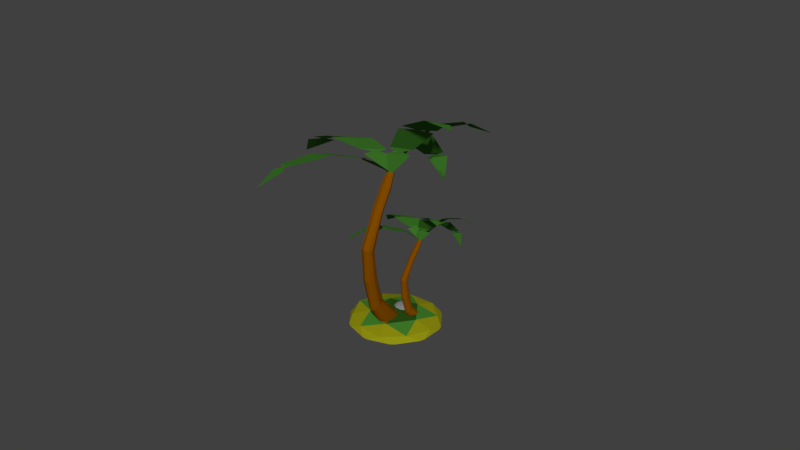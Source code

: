 # Source: tree_02_palm.blend  (saved by Blender 2.79.0; exported with 4.5.12 LTS)
import bpy
from mathutils import Matrix  # noqa: F401  (used for matrix-valued properties, if any)

bpy.ops.wm.read_factory_settings(use_empty=True)
scene = bpy.context.scene
scene.name = 'Scene'

# ---- collections
col_collection_1 = bpy.data.collections.new('Collection 1'); scene.collection.children.link(col_collection_1)

# ---- materials (node trees are filled in below, after node groups)
mat_material_008 = bpy.data.materials.new('Material.008')
mat_material_008.alpha_threshold = 0.0
mat_material_008.use_transparent_shadow = False
mat_material_008.diffuse_color = (0.214, 0.06637, 0.0, 1.0)
mat_material_008.roughness = 0.5
mat_material_008.specular_intensity = 0.0
mat_material_013 = bpy.data.materials.new('Material.013')
mat_material_013.alpha_threshold = 0.0
mat_material_013.use_transparent_shadow = False
mat_material_013.diffuse_color = (0.0541, 0.214, 0.02455, 1.0)
mat_material_013.roughness = 0.5
mat_material_013.specular_intensity = 0.0
mat_material_012 = bpy.data.materials.new('Material.012')
mat_material_012.alpha_threshold = 0.0
mat_material_012.use_transparent_shadow = False
mat_material_012.diffuse_color = (0.281, 0.2804, 0.005805, 1.0)
mat_material_012.roughness = 0.5
mat_material_012.specular_intensity = 0.0
mat_material = bpy.data.materials.new('Material')
mat_material.alpha_threshold = 0.0
mat_material.use_transparent_shadow = False
mat_material.diffuse_color = (0.2266, 0.2266, 0.2266, 1.0)
mat_material.roughness = 0.5
mat_material.specular_intensity = 0.0
mat_material_001 = bpy.data.materials.new('Material.001')
mat_material_001.alpha_threshold = 0.0
mat_material_001.use_transparent_shadow = False
mat_material_001.diffuse_color = (0.02357, 0.07324, 0.006985, 1.0)
mat_material_001.roughness = 0.5
mat_material_001.specular_intensity = 0.0

# ---- material node trees

# ---- world
world_world = bpy.data.worlds.new('World'); scene.world = world_world
world_world.color = (0.05088, 0.05088, 0.05088)
world_world.use_sun_shadow = False
world_world.sun_shadow_jitter_overblur = 0.0
world_world.cycles.sampling_method = 'MANUAL'

# ---- meshes
me_plane_001 = bpy.data.meshes.new('Plane.001')
me_plane_001.from_pydata([(-0.6653, 3.078, -4.297), (-0.7213, 3.348, -4.139), (-0.6124, 3.597, -4.101), (-0.488, 3.479, -4.237), (-0.5211, 3.158, -4.358), (-0.5874, 3.278, -4.154), (-0.5898, 3.073, -4.335), (-0.7074, 3.184, -4.206), (-0.6761, 3.489, -4.091), (-0.5387, 3.566, -4.149), (-0.4855, 3.308, -4.3), (-0.6288, 3.143, -4.215), (-0.544, 3.19, -4.251), (-0.6616, 3.302, -4.122), (-0.5972, 3.448, -4.1), (-0.5245, 3.379, -4.18), (-0.294, 2.89, -4.594), (-0.3734, 3.275, -4.369), (-0.2177, 3.627, -4.316), (-0.04204, 3.46, -4.509), (-0.08917, 3.005, -4.68), (-0.1833, 3.174, -4.391), (-0.1867, 2.883, -4.648), (-0.3538, 3.042, -4.465), (-0.309, 3.475, -4.302), (-0.1142, 3.583, -4.384), (-0.0386, 3.218, -4.598), (-0.242, 2.983, -4.478), (-0.1217, 3.05, -4.528), (-0.2887, 3.209, -4.345), (-0.1972, 3.416, -4.314), (-0.09395, 3.318, -4.428), (0.5321, 0.9683, -2.381), (1.317, 3.248, -3.12), (0.8369, 1.095, -2.171), (0.8052, 1.316, -2.082), (0.9029, 1.206, -2.098), (1.194, 1.654, -2.132), (1.114, 1.997, -2.044), (1.251, 1.785, -2.134), (1.371, 2.53, -2.547), (1.327, 2.782, -2.53), (1.411, 2.681, -2.661), (1.246, 3.103, -2.526), (1.299, 2.851, -2.508), (1.206, 2.951, -2.413), (0.9913, 2.45, -1.922), (1.071, 2.107, -2.009), (0.934, 2.319, -1.92), (0.7307, 1.646, -1.958), (0.7624, 1.425, -2.047), (0.6647, 1.535, -2.031), (0.08065, 4.032, -1.189), (0.7252, 1.73, -2.085), (0.601, 1.615, -1.92), (0.7204, 1.868, -1.953), (0.7174, 2.686, -1.618), (0.4999, 2.458, -1.418), (0.691, 2.848, -1.552), (0.4487, 3.481, -1.278), (0.2952, 3.379, -1.171), (0.4006, 3.667, -1.276), (0.0909, 3.199, -1.023), (0.2443, 3.302, -1.13), (0.1389, 3.013, -1.025), (0.2021, 2.108, -1.153), (0.4195, 2.336, -1.353), (0.2285, 1.946, -1.22), (0.3965, 1.378, -1.689), (0.5207, 1.493, -1.854), (0.4013, 1.24, -1.821), (-0.8256, 0.6481, -1.49), (0.3654, 1.377, -1.902), (0.3415, 0.9964, -1.895), (0.3046, 1.34, -1.779), (-0.01756, 1.467, -1.403), (-0.04437, 0.849, -1.469), (-0.0931, 1.447, -1.353), (-0.4518, 1.113, -1.278), (-0.49, 0.7261, -1.347), (-0.5421, 1.109, -1.3), (-0.5255, 0.1873, -1.438), (-0.4873, 0.5745, -1.369), (-0.4352, 0.1912, -1.416), (-0.06687, -0.00881, -1.57), (-0.04005, 0.6097, -1.504), (0.008674, 0.01174, -1.621), (0.322, 0.3761, -1.923), (0.3458, 0.7571, -1.931), (0.3828, 0.4133, -2.046), (0.9176, -2.358, -2.15), (0.5542, 0.4909, -2.009), (0.6586, 0.4523, -2.066), (0.5967, 0.3285, -1.927), (0.671, -0.5026, -1.685), (0.8215, -0.5241, -1.842), (0.6929, -0.6887, -1.669), (0.821, -1.533, -1.772), (0.9101, -1.593, -1.901), (0.8224, -1.743, -1.822), (1.034, -1.634, -2.072), (0.9448, -1.575, -1.943), (1.033, -1.425, -2.022), (1.027, -0.5175, -2.064), (0.8764, -0.496, -1.907), (1.005, -0.3314, -2.08), (0.8178, 0.4419, -2.189), (0.7135, 0.4804, -2.131), (0.7754, 0.6043, -2.271), (-0.03848, 2.545, -4.643), (-0.03706, 2.482, -4.681), (-0.05482, 2.42, -4.725), (-0.1056, 2.368, -4.778), (-0.1552, 2.372, -4.796), (-0.1834, 2.397, -4.792), (-0.2061, 2.45, -4.769), (-0.2038, 2.541, -4.713), (-0.1556, 2.618, -4.646), (-0.09663, 2.627, -4.616), (-0.06116, 2.598, -4.62), (-0.02163, 2.133, -4.217), (-0.0188, 2.062, -4.245), (-0.03287, 1.976, -4.259), (-0.07617, 1.87, -4.247), (-0.1199, 1.831, -4.211), (-0.1453, 1.835, -4.181), (-0.1666, 1.876, -4.144), (-0.1669, 1.982, -4.107), (-0.1265, 2.113, -4.107), (-0.07483, 2.176, -4.143), (-0.0429, 2.174, -4.179), (0.04617, 1.635, -3.634), (0.05124, 1.565, -3.66), (0.04276, 1.481, -3.669), (0.01059, 1.382, -3.648), (-0.02445, 1.348, -3.606), (-0.04588, 1.354, -3.573), (-0.0652, 1.395, -3.534), (-0.06943, 1.499, -3.5), (-0.04066, 1.625, -3.509), (9.167e-05, 1.681, -3.554), (0.02686, 1.676, -3.594), (0.2916, 1.306, -2.983), (0.3002, 1.242, -3.011), (0.3003, 1.174, -3.023), (0.2853, 1.104, -3.009), (0.2637, 1.092, -2.971), (0.2485, 1.109, -2.941), (0.2322, 1.156, -2.902), (0.2218, 1.249, -2.867), (0.2326, 1.344, -2.869), (0.2566, 1.372, -2.908), (0.2754, 1.353, -2.945), (0.4805, 1.204, -2.632), (0.4888, 1.14, -2.659), (0.4884, 1.072, -2.673), (0.4724, 1.003, -2.661), (0.4498, 0.992, -2.625), (0.4343, 1.009, -2.595), (0.4178, 1.056, -2.557), (0.4078, 1.149, -2.521), (0.4197, 1.243, -2.521), (0.4448, 1.27, -2.557), (0.4641, 1.251, -2.594), (0.5815, 1.102, -2.398), (0.5873, 1.056, -2.418), (0.587, 1.008, -2.428), (0.5757, 0.9587, -2.419), (0.5597, 0.9512, -2.394), (0.5487, 0.9633, -2.372), (0.537, 0.9966, -2.346), (0.5299, 1.063, -2.32), (0.5384, 1.129, -2.32), (0.5561, 1.148, -2.346), (0.5698, 1.135, -2.372), (0.5937, 1.019, -2.342), (1.679, 0.3916, -2.595), (0.7729, 0.5727, -2.067), (0.831, 0.8306, -2.056), (0.8378, 0.5451, -2.004), (1.096, 0.2171, -1.934), (1.169, 0.6561, -1.976), (1.155, 0.183, -1.948), (1.432, 0.2186, -2.144), (1.485, 0.4871, -2.211), (1.485, 0.1778, -2.234), (1.55, 0.8692, -2.287), (1.496, 0.6007, -2.22), (1.497, 0.91, -2.197), (1.258, 1.274, -2.032), (1.186, 0.8355, -1.99), (1.199, 1.309, -2.018), (0.906, 1.268, -2.06), (0.8479, 1.01, -2.07), (0.8411, 1.296, -2.122), (0.5699, 0.9628, -2.408), (0.5197, 0.9941, -2.396), (0.5402, 0.9667, -2.389), (0.5584, 0.9525, -2.391), (0.5282, 1.086, -2.327), (0.5266, 1.065, -2.325), (0.5342, 0.998, -2.351), (0.5357, 0.9364, -2.361), (0.5249, 0.9173, -2.337), (0.5444, 0.9663, -2.379), (0.578, 1.107, -2.391), (0.5451, 1.078, -2.342), (0.8029, 1.182, -2.143), (0.6006, 1.002, -2.331), (0.543, 1.015, -2.352), (0.5484, 0.9751, -2.37), (0.5357, 0.9838, -2.371), (0.5421, 0.9724, -2.374), (0.8213, 1.204, -2.127), (-0.8561, 1.256, -5.243), (-1.244, 3.131, -4.145), (-0.5268, 5.017, -3.869), (0.3734, 4.035, -4.827), (0.1434, 1.814, -5.664), (-0.3734, 2.863, -4.548), (-0.3406, 1.253, -5.547), (-1.156, 2.027, -4.654), (-1.033, 4.179, -3.792), (0.01367, 4.676, -4.26), (0.382, 2.886, -5.303), (-0.6444, 1.869, -4.891), (-0.05694, 2.197, -5.139), (-0.8723, 2.971, -4.246), (-0.4256, 3.98, -4.094), (0.07826, 3.502, -4.647), (0.4234, -1.177, 0.2088), (1.467, 3.665, -0.5183), (0.9006, -0.7175, 0.7304), (0.7981, -0.3858, 0.8924), (0.9866, -0.4796, 0.8988), (1.414, 0.5766, 1.016), (1.208, 1.074, 1.164), (1.49, 0.8577, 1.051), (1.616, 2.349, 0.4476), (1.495, 2.737, 0.4806), (1.672, 2.673, 0.281), (1.302, 3.215, 0.4791), (1.434, 2.826, 0.5132), (1.246, 2.89, 0.6457), (0.9053, 1.712, 1.363), (1.111, 1.215, 1.215), (0.8293, 1.431, 1.329), (0.5995, 0.08642, 1.106), (0.702, -0.2453, 0.9438), (0.5135, -0.1515, 0.9374), (-1.013, 3.418, 2.373), (0.5904, 0.254, 0.8879), (0.3779, -0.09892, 1.11), (0.5434, 0.4578, 1.129), (0.3598, 1.792, 1.791), (0.002162, 1.149, 2.021), (0.279, 2.032, 1.911), (-0.2769, 2.835, 2.337), (-0.5352, 2.489, 2.444), (-0.3915, 3.111, 2.336), (-0.8725, 1.953, 2.593), (-0.6142, 2.299, 2.487), (-0.7579, 1.677, 2.595), (-0.4803, 0.2047, 2.317), (-0.1227, 0.8482, 2.087), (-0.3995, -0.03521, 2.197), (0.04048, -0.7523, 1.398), (0.253, -0.3993, 1.177), (0.08751, -0.9561, 1.157), (-1.956, -3.212, 1.116), (0.01186, -0.7356, 1.01), (0.03509, -1.417, 0.9769), (-0.1004, -0.8846, 1.194), (-0.7189, -1.053, 1.718), (-0.6516, -2.132, 1.533), (-0.8509, -1.172, 1.769), (-1.418, -2.103, 1.703), (-1.41, -2.792, 1.53), (-1.57, -2.19, 1.622), (-1.368, -3.736, 1.304), (-1.377, -3.046, 1.477), (-1.216, -3.648, 1.385), (-0.532, -3.611, 1.266), (-0.5992, -2.533, 1.451), (-0.4, -3.493, 1.215), (0.1108, -2.5, 0.861), (0.08751, -1.818, 0.8942), (0.223, -2.351, 0.677), (1.627, -6.607, 0.4889), (0.4998, -2.063, 0.8288), (0.6921, -2.019, 0.7729), (0.5908, -2.322, 0.9779), (0.8323, -3.74, 1.362), (1.113, -3.6, 1.153), (0.8998, -4.044, 1.383), (1.276, -5.357, 1.185), (1.454, -5.347, 0.9926), (1.32, -5.707, 1.078), (1.693, -5.264, 0.7462), (1.515, -5.274, 0.9381), (1.649, -4.914, 0.8526), (1.49, -3.345, 0.859), (1.209, -3.485, 1.067), (1.422, -3.041, 0.8376), (0.9815, -1.859, 0.631), (0.7891, -1.904, 0.6868), (0.8904, -1.6, 0.4818), (-0.5626, 1.508, -3.886), (-0.545, 1.409, -3.958), (-0.5598, 1.296, -4.05), (-0.6318, 1.169, -4.171), (-0.7156, 1.134, -4.225), (-0.7689, 1.15, -4.229), (-0.8195, 1.215, -4.194), (-0.8376, 1.361, -4.086), (-0.7758, 1.525, -3.939), (-0.6796, 1.59, -3.859), (-0.6132, 1.573, -3.851), (-0.5128, 0.7186, -3.168), (-0.4926, 0.6045, -3.221), (-0.5004, 0.4456, -3.26), (-0.5581, 0.2197, -3.269), (-0.6306, 0.1035, -3.23), (-0.6785, 0.07962, -3.189), (-0.7263, 0.1213, -3.129), (-0.7491, 0.2958, -3.055), (-0.7022, 0.5611, -3.024), (-0.6201, 0.7261, -3.058), (-0.5606, 0.7603, -3.107), (-0.379, -0.2076, -2.157), (-0.3553, -0.3179, -2.206), (-0.3546, -0.4673, -2.235), (-0.3953, -0.6743, -2.222), (-0.4545, -0.7759, -2.167), (-0.4962, -0.7929, -2.118), (-0.541, -0.7479, -2.054), (-0.5699, -0.5802, -1.988), (-0.5408, -0.3346, -1.979), (-0.4754, -0.188, -2.034), (-0.4238, -0.1626, -2.093), (0.02293, -0.687, -0.9304), (0.05166, -0.7836, -0.98), (0.06504, -0.8987, -1.008), (0.04962, -1.037, -0.9963), (0.01003, -1.085, -0.9417), (-0.02249, -1.078, -0.8932), (-0.06289, -1.021, -0.8295), (-0.1008, -0.8773, -0.7628), (-0.09813, -0.7033, -0.7535), (-0.05732, -0.6236, -0.8075), (-0.01747, -0.63, -0.8667), (0.3238, -0.7631, -0.2346), (0.3522, -0.8595, -0.2851), (0.3647, -0.9743, -0.3156), (0.3475, -1.112, -0.3077), (0.3066, -1.16, -0.2564), (0.2734, -1.152, -0.2095), (0.2327, -1.095, -0.1465), (0.1954, -0.9515, -0.07828), (0.1999, -0.7783, -0.06456), (0.2425, -0.6993, -0.1144), (0.2831, -0.7059, -0.1716), (0.4875, -0.8968, 0.2129), (0.5076, -0.9652, 0.1772), (0.5164, -1.046, 0.1555), (0.5043, -1.144, 0.1611), (0.4753, -1.178, 0.1975), (0.4518, -1.172, 0.2307), (0.4229, -1.132, 0.2754), (0.3965, -1.03, 0.3237), (0.3997, -0.9076, 0.3334), (0.4298, -0.8516, 0.2981), (0.4586, -0.8563, 0.2576), (0.516, -1.04, 0.311), (2.516, -1.04, 0.311), (0.8679, -1.703, 0.8364), (0.9224, -1.205, 0.905), (0.9768, -1.703, 0.9735), (1.468, -2.04, 1.187), (1.522, -1.205, 1.187), (1.577, -2.04, 1.187), (2.068, -1.674, 0.9735), (2.122, -1.144, 0.905), (2.177, -1.674, 0.8364), (2.177, -0.4069, 0.8364), (2.122, -0.9362, 0.905), (2.068, -0.4069, 0.9735), (1.577, -0.04034, 1.187), (1.522, -0.876, 1.187), (1.468, -0.04034, 1.187), (0.9768, -0.3781, 0.9735), (0.9224, -0.876, 0.905), (0.8679, -0.3781, 0.8364), (0.4925, -1.145, 0.1774), (0.3995, -1.141, 0.1792), (0.4386, -1.171, 0.1982), (0.4726, -1.177, 0.2013), (0.3904, -0.9906, 0.3126), (0.3911, -1.028, 0.3129), (0.4185, -1.131, 0.2656), (0.4326, -1.233, 0.243), (0.4148, -1.282, 0.2783), (0.4446, -1.17, 0.2183), (0.4798, -0.8926, 0.224), (0.4225, -0.9838, 0.293), (0.8242, -0.6059, 0.7712), (0.5295, -1.066, 0.3311), (0.4308, -1.093, 0.2689), (0.449, -1.153, 0.2368), (0.4259, -1.149, 0.2288), (0.4391, -1.162, 0.226), (0.8502, -0.5545, 0.81), (-0.3869, 2.813, -4.565), (-0.3652, 2.697, -4.644), (-0.3867, 2.506, -4.732), (-0.4892, 2.216, -4.815), (-0.5849, 2.087, -4.815), (-0.4832, 2.886, -4.482), (-0.5133, 2.871, -4.474), (-0.3902, 2.833, -4.554), (-0.6071, 2.77, -4.476), (-0.6514, 2.699, -4.488), (-0.7061, 2.576, -4.52), (-0.7508, 2.384, -4.589), (-0.6792, 2.038, -4.792), (-0.6481, 2.034, -4.809), (-0.6226, 2.043, -4.818), (-0.774, 2.301, -4.626), (-0.7215, 2.05, -4.773), (-0.7441, 2.072, -4.754), (-0.1699, 2.521, -4.887), (-0.1587, 2.517, -4.899), (-0.1914, 2.55, -4.855), (-0.131, 2.519, -4.923), (-0.188, 2.664, -4.804), (-0.06146, 2.578, -4.957), (0.03841, 2.825, -4.937), (0.0111, 2.717, -4.959), (-0.007085, 2.679, -4.957), (0.01779, 2.919, -4.867), (0.03686, 2.904, -4.896), (-0.1306, 2.813, -4.786), (-0.03368, 2.926, -4.818), (-0.06217, 2.903, -4.804), (-0.0028, 2.936, -4.841), (-0.1157, 2.837, -4.787), (-0.282, 5.207, -4.069), (-0.1796, 5.157, -4.15), (0.2258, 4.755, -4.595), (0.299, 4.606, -4.711), (0.4748, 3.755, -5.208), (0.481, 3.52, -5.318), (0.3721, 2.468, -5.714), (0.318, 2.241, -5.779), (-0.02663, 1.462, -5.895), (-0.1282, 1.338, -5.883), (-0.6015, 1.073, -5.683), (-0.8514, 4.784, -3.848), (-0.7479, 4.926, -3.89), (-1.27, 3.746, -4.048), (-1.205, 3.962, -3.991), (-1.361, 2.73, -4.434), (-1.35, 2.497, -4.545), (-1.166, 1.609, -5.065), (-1.097, 1.451, -5.182), (-0.7082, 1.082, -5.608), (-0.3567, 3.029, -4.499), (-0.3678, 3.08, -4.472), (-0.3177, 2.941, -4.56), (-0.2999, 2.897, -4.596), (-0.04612, 3.183, -4.686), (-0.07285, 3.071, -4.715), (-0.1692, 2.91, -4.706), (-0.2136, 2.882, -4.68), (-0.2911, 2.889, -4.608), (-0.1107, 2.982, -4.724), (-0.3817, 3.26, -4.394), (-0.03093, 3.33, -4.631), (-0.3766, 3.323, -4.375), (-0.03293, 3.44, -4.587), (-0.03144, 3.347, -4.623), (-0.3442, 3.474, -4.343), (-0.05926, 3.571, -4.519), (-0.3015, 3.584, -4.334), (-0.2581, 3.654, -4.341), (-0.0856, 3.627, -4.479), (-0.1923, 3.697, -4.374), (-0.1544, 3.692, -4.404), (-0.7117, 3.165, -4.256), (-0.7294, 3.244, -4.217), (-0.6769, 3.092, -4.302), (-0.4874, 3.3, -4.322), (-0.521, 3.159, -4.358), (-0.5839, 3.082, -4.354), (-0.6016, 3.072, -4.349), (-0.6615, 3.076, -4.316), (-0.5213, 3.158, -4.358), (-0.7368, 3.322, -4.186), (-0.7328, 3.287, -4.199), (-0.4834, 3.339, -4.309), (-0.7278, 3.446, -4.151), (-0.4857, 3.474, -4.257), (-0.7185, 3.488, -4.141), (-0.4926, 3.508, -4.24), (-0.6701, 3.602, -4.124), (-0.652, 3.624, -4.124), (-0.5255, 3.586, -4.193), (-0.596, 3.642, -4.138), (-0.5803, 3.633, -4.147), (-0.5608, 3.625, -4.16)], [(202, 203), (207, 208), (400, 401), (405, 406)], [(0, 6, 11), (1, 7, 13), (2, 8, 14), (3, 9, 15), (4, 10, 12), (12, 15, 5), (12, 10, 15), (10, 3, 15), (15, 14, 5), (15, 9, 14), (9, 2, 14), (14, 13, 5), (14, 8, 13), (8, 1, 13), (13, 11, 5), (13, 7, 11), (7, 0, 11), (11, 12, 5), (11, 6, 12), (6, 4, 12), (16, 22, 27), (17, 23, 29), (18, 24, 30), (19, 25, 31), (20, 26, 28), (28, 31, 21), (28, 26, 31), (26, 19, 31), (31, 30, 21), (31, 25, 30), (25, 18, 30), (30, 29, 21), (30, 24, 29), (24, 17, 29), (29, 27, 21), (29, 23, 27), (23, 16, 27), (27, 28, 21), (27, 22, 28), (22, 20, 28), (42, 33, 43), (32, 212, 211), (34, 213, 207), (35, 36, 49, 50), (36, 37, 48, 49), (37, 38, 47, 48), (38, 39, 46, 47), (39, 40, 45, 46), (40, 41, 44, 45), (41, 42, 43, 44), (61, 52, 62), (53, 54, 69, 70), (54, 55, 68, 69), (55, 56, 67, 68), (56, 57, 66, 67), (57, 58, 65, 66), (58, 59, 64, 65), (59, 60, 63, 64), (60, 61, 62, 63), (80, 71, 81), (72, 73, 88, 89), (73, 74, 87, 88), (74, 75, 86, 87), (75, 76, 85, 86), (76, 77, 84, 85), (77, 78, 83, 84), (78, 79, 82, 83), (79, 80, 81, 82), (99, 90, 100), (91, 92, 107, 108), (92, 93, 106, 107), (93, 94, 105, 106), (94, 95, 104, 105), (95, 96, 103, 104), (96, 97, 102, 103), (97, 98, 101, 102), (98, 99, 100, 101), (114, 430, 431), (117, 445, 441), (118, 442, 443), (113, 114, 431, 433), (114, 115, 432, 430), (117, 118, 443, 445), (118, 119, 444, 442), (113, 112, 123, 124), (125, 124, 135, 136), (119, 118, 129, 130), (117, 116, 127, 128), (112, 111, 122, 123), (109, 119, 130, 120), (111, 110, 121, 122), (118, 117, 128, 129), (115, 114, 125, 126), (110, 109, 120, 121), (116, 115, 126, 127), (114, 113, 124, 125), (139, 138, 149, 150), (120, 130, 141, 131), (127, 126, 137, 138), (124, 123, 134, 135), (121, 120, 131, 132), (130, 129, 140, 141), (128, 127, 138, 139), (122, 121, 132, 133), (126, 125, 136, 137), (129, 128, 139, 140), (123, 122, 133, 134), (142, 152, 163, 153), (133, 132, 143, 144), (137, 136, 147, 148), (140, 139, 150, 151), (134, 133, 144, 145), (136, 135, 146, 147), (131, 141, 152, 142), (138, 137, 148, 149), (135, 134, 145, 146), (132, 131, 142, 143), (141, 140, 151, 152), (155, 154, 165, 166), (149, 148, 159, 160), (146, 145, 156, 157), (143, 142, 153, 154), (152, 151, 162, 163), (150, 149, 160, 161), (144, 143, 154, 155), (148, 147, 158, 159), (151, 150, 161, 162), (145, 144, 155, 156), (147, 146, 157, 158), (171, 206, 205, 174, 173, 172), (159, 158, 197, 169, 212, 211, 201), (162, 161, 172, 173), (156, 155, 166, 167), (158, 157, 168, 198, 197), (153, 163, 174, 164), (160, 159, 201, 200), (157, 156, 167, 168), (154, 153, 164, 165), (163, 162, 173, 174), (161, 160, 200, 171, 172), (185, 176, 186), (175, 208, 177, 194), (177, 178, 193, 194), (178, 179, 192, 193), (179, 180, 191, 192), (180, 181, 190, 191), (181, 182, 189, 190), (182, 183, 188, 189), (183, 184, 187, 188), (184, 185, 186, 187), (195, 198, 197, 196, 203, 91, 108), (197, 198, 169), (204, 201, 200, 199, 72, 89, 202), (200, 201, 170, 171), (174, 205, 206, 209, 210, 169, 198, 168, 167, 166, 165, 164), (206, 205, 53, 70), (207, 213, 35, 50, 51), (209, 210, 34, 207, 51), (201, 211, 212, 169, 170), (169, 210, 209, 206, 171, 170), (214, 220, 225), (215, 221, 227), (216, 222, 228), (217, 223, 229), (218, 224, 226), (226, 438, 435, 433, 431, 430, 432, 434, 441, 445, 443, 442, 444, 439, 229, 480, 477, 470, 471, 475, 472, 473, 474, 469, 468, 219), (226, 224, 229, 439, 440, 436, 437, 438), (224, 217, 229), (229, 228, 219, 468, 466, 467, 476, 478, 481, 483, 484, 486, 487, 485, 482, 479, 480), (229, 223, 228), (223, 216, 228), (228, 508, 509, 506, 503, 501, 499, 491, 492, 496, 493, 494, 495, 490, 488, 489, 498, 227, 219), (228, 222, 227, 498, 497, 500, 502, 504, 505, 507, 508), (222, 215, 227), (227, 423, 422, 421, 420, 418, 417, 419, 412, 219), (227, 221, 225, 424, 428, 429, 427, 423), (221, 214, 225), (225, 226, 219, 412, 413, 414, 415, 416), (225, 220, 226), (220, 218, 226), (240, 231, 241), (230, 410, 409), (232, 411, 405), (233, 234, 247, 248), (234, 235, 246, 247), (235, 236, 245, 246), (236, 237, 244, 245), (237, 238, 243, 244), (238, 239, 242, 243), (239, 240, 241, 242), (259, 250, 260), (251, 252, 267, 268), (252, 253, 266, 267), (253, 254, 265, 266), (254, 255, 264, 265), (255, 256, 263, 264), (256, 257, 262, 263), (257, 258, 261, 262), (258, 259, 260, 261), (278, 269, 279), (270, 271, 286, 287), (271, 272, 285, 286), (272, 273, 284, 285), (273, 274, 283, 284), (274, 275, 282, 283), (275, 276, 281, 282), (276, 277, 280, 281), (277, 278, 279, 280), (297, 288, 298), (289, 290, 305, 306), (290, 291, 304, 305), (291, 292, 303, 304), (292, 293, 302, 303), (293, 294, 301, 302), (294, 295, 300, 301), (295, 296, 299, 300), (296, 297, 298, 299), (312, 428, 424, 425), (315, 421, 422), (316, 418, 420), (311, 312, 425, 426), (312, 313, 429, 428), (315, 316, 420, 421), (316, 317, 417, 418), (311, 310, 321, 322), (323, 322, 333, 334), (317, 316, 327, 328), (315, 314, 325, 326), (310, 309, 320, 321), (307, 317, 328, 318), (309, 308, 319, 320), (316, 315, 326, 327), (313, 312, 323, 324), (308, 307, 318, 319), (314, 313, 324, 325), (312, 311, 322, 323), (337, 336, 347, 348), (318, 328, 339, 329), (325, 324, 335, 336), (322, 321, 332, 333), (319, 318, 329, 330), (328, 327, 338, 339), (326, 325, 336, 337), (320, 319, 330, 331), (324, 323, 334, 335), (327, 326, 337, 338), (321, 320, 331, 332), (340, 350, 361, 351), (331, 330, 341, 342), (335, 334, 345, 346), (338, 337, 348, 349), (332, 331, 342, 343), (334, 333, 344, 345), (329, 339, 350, 340), (336, 335, 346, 347), (333, 332, 343, 344), (330, 329, 340, 341), (339, 338, 349, 350), (353, 352, 363, 364), (347, 346, 357, 358), (344, 343, 354, 355), (341, 340, 351, 352), (350, 349, 360, 361), (348, 347, 358, 359), (342, 341, 352, 353), (346, 345, 356, 357), (349, 348, 359, 360), (343, 342, 353, 354), (345, 344, 355, 356), (369, 404, 403, 372, 371, 370), (357, 356, 395, 367, 410, 409, 399), (360, 359, 370, 371), (354, 353, 364, 365), (356, 355, 366, 396, 395), (351, 361, 372, 362), (358, 357, 399, 398), (355, 354, 365, 366), (352, 351, 362, 363), (361, 360, 371, 372), (359, 358, 398, 369, 370), (383, 374, 384), (373, 406, 375, 392), (375, 376, 391, 392), (376, 377, 390, 391), (377, 378, 389, 390), (378, 379, 388, 389), (379, 380, 387, 388), (380, 381, 386, 387), (381, 382, 385, 386), (382, 383, 384, 385), (393, 396, 395, 394, 401, 289, 306), (395, 396, 367), (402, 399, 398, 397, 270, 287, 400), (398, 399, 368, 369), (372, 403, 404, 407, 408, 367, 396, 366, 365, 364, 363, 362), (404, 403, 251, 268), (405, 411, 233, 248, 249), (407, 408, 232, 405, 249), (399, 409, 410, 367, 368), (367, 408, 407, 404, 369, 368), (414, 413, 308, 309), (427, 429, 313, 314), (422, 423, 427, 314, 315), (416, 426, 425, 424, 225), (415, 414, 309, 310), (419, 417, 317, 307), (413, 412, 419, 307, 308), (426, 416, 415, 310, 311), (435, 438, 437, 111, 112), (441, 434, 116, 117), (440, 439, 444, 119, 109), (436, 440, 109, 110), (433, 435, 112, 113), (437, 436, 110, 111), (434, 432, 115, 116), (453, 452, 224, 218), (446, 447, 448, 449, 450, 451, 452, 453, 454, 455, 456, 465, 464, 463, 462, 461, 459, 460, 457, 458), (446, 458, 216), (456, 455, 220), (463, 464, 214, 221), (455, 454, 218, 220), (451, 450, 217, 224), (461, 462, 221, 215), (448, 447, 223), (447, 446, 216, 223), (464, 465, 214), (457, 460, 222), (460, 459, 215, 222), (452, 451, 224), (459, 461, 215), (458, 457, 222, 216), (450, 449, 217), (454, 453, 218), (462, 463, 221), (449, 448, 223, 217), (465, 456, 220, 214), (483, 481, 24), (478, 476, 17), (473, 472, 22), (474, 473, 22, 16), (479, 482, 19), (486, 484, 18), (470, 477, 26), (487, 486, 18, 25), (485, 487, 25), (482, 485, 25, 19), (469, 474, 16), (467, 466, 23), (477, 480, 479, 19, 26), (481, 478, 17, 24), (471, 470, 26, 20), (466, 468, 469, 16, 23), (484, 483, 24, 18), (475, 471, 20), (472, 475, 20, 22), (476, 467, 23, 17), (504, 502, 8), (500, 497, 1), (494, 493, 6), (495, 494, 6, 0), (501, 503, 3), (507, 505, 2), (491, 499, 10), (509, 508, 507, 2, 9), (506, 509, 9), (503, 506, 9, 3), (490, 495, 0), (489, 488, 7), (499, 501, 3, 10), (502, 500, 1, 8), (492, 491, 10, 4), (488, 490, 0, 7), (505, 504, 8, 2), (496, 492, 4), (493, 496, 4, 6), (497, 498, 489, 7, 1)])
me_plane_001.polygons.foreach_set('material_index', [3, 3, 3, 3, 3, 3, 3, 3, 3, 3, 3, 3, 3, 3, 3, 3, 3, 3, 3, 3, 3, 3, 3, 3, 3, 3, 3, 3, 3, 3, 3, 3, 3, 3, 3, 3, 3, 3, 3, 3, 1, 0, 0, 1, 1, 1, 1, 1, 1, 1, 1, 1, 1, 1, 1, 1, 1, 1, 1, 1, 1, 1, 1, 1, 1, 1, 1, 1, 1, 1, 1, 1, 1, 1, 1, 1, 1, 0, 0, 0, 0, 0, 0, 0, 0, 0, 0, 0, 0, 0, 0, 0, 0, 0, 0, 0, 0, 0, 0, 0, 0, 0, 0, 0, 0, 0, 0, 0, 0, 0, 0, 0, 0, 0, 0, 0, 0, 0, 0, 0, 0, 0, 0, 0, 0, 0, 0, 0, 0, 0, 0, 0, 0, 0, 0, 0, 0, 0, 0, 0, 1, 1, 1, 1, 1, 1, 1, 1, 1, 1, 1, 0, 1, 0, 0, 1, 1, 1, 0, 0, 2, 2, 2, 2, 2, 4, 1, 2, 4, 1, 2, 4, 1, 2, 1, 1, 2, 4, 1, 2, 1, 0, 0, 1, 1, 1, 1, 1, 1, 1, 1, 1, 1, 1, 1, 1, 1, 1, 1, 1, 1, 1, 1, 1, 1, 1, 1, 1, 1, 1, 1, 1, 1, 1, 1, 1, 1, 0, 0, 0, 0, 0, 0, 0, 0, 0, 0, 0, 0, 0, 0, 0, 0, 0, 0, 0, 0, 0, 0, 0, 0, 0, 0, 0, 0, 0, 0, 0, 0, 0, 0, 0, 0, 0, 0, 0, 0, 0, 0, 0, 0, 0, 0, 0, 0, 0, 0, 0, 0, 0, 0, 0, 0, 0, 0, 0, 0, 0, 0, 0, 1, 1, 1, 1, 1, 1, 1, 1, 1, 1, 1, 0, 1, 0, 0, 1, 1, 1, 0, 0, 0, 0, 0, 0, 0, 0, 0, 0, 0, 0, 0, 0, 0, 0, 0, 2, 0, 2, 2, 2, 2, 2, 2, 2, 2, 2, 2, 2, 2, 2, 2, 2, 2, 2, 2, 2, 3, 0, 3, 3, 3, 3, 3, 3, 3, 3, 0, 3, 3, 3, 3, 3, 3, 3, 3, 3, 3, 3, 0, 3, 0, 3, 0, 3, 3, 3, 0, 3, 3, 3, 0, 3, 3, 0, 0, 3])
me_plane_001.materials.append(mat_material_008)
me_plane_001.materials.append(mat_material_013)
me_plane_001.materials.append(mat_material_012)
me_plane_001.materials.append(mat_material)
me_plane_001.materials.append(mat_material_001)
me_plane_001.use_remesh_preserve_volume = False
me_plane_001.use_remesh_preserve_attributes = False
me_plane_001.use_mirror_vertex_groups = False
me_plane_001.update()

# ---- objects
ob_plane_001 = bpy.data.objects.new('Plane.001', me_plane_001)

# ---- transforms, parenting, visibility, modifiers, constraints
ob_plane_001.location = (-0.8121, -0.01492, 5.369)
ob_plane_001.rotation_euler = (-0.5246, -0.3029, 0.8597)
ob_plane_001.scale = (1.826, 0.7578, 0.9823)
ob_plane_001.lineart.crease_threshold = 0.0

# ---- collection membership
col_collection_1.objects.link(ob_plane_001)

# ---- scene / render settings (as saved in the file)
scene.frame_start = 1; scene.frame_end = 250; scene.frame_set(1)
scene.render.engine = 'BLENDER_EEVEE_NEXT'
scene.render.resolution_percentage = 50
scene.render.dither_intensity = 0.0
scene.cycles.use_denoising = False
scene.cycles.samples = 128
scene.cycles.sampling_pattern = 'TABULATED_SOBOL'
scene.cycles.use_adaptive_sampling = False
scene.cycles.use_light_tree = False
scene.cycles.blur_glossy = 0.0
scene.cycles.sample_clamp_indirect = 0.0
scene.view_settings.view_transform = 'Standard'
bpy.context.view_layer.update()

# ---- added for rendering (the .blend has no active camera and no usable light): camera, sun
cam_auto = bpy.data.cameras.new('AutoCamera')
cam_auto.lens = 50.0
cam_auto.sensor_width = 36.0
cam_auto.clip_end = 1000.0
ob_auto_camera = bpy.data.objects.new('AutoCamera', cam_auto)
scene.collection.objects.link(ob_auto_camera)
ob_auto_camera.location = (22.7949, -26.7422, 22.119)
ob_auto_camera.rotation_euler = (1.09748, -7.21219e-08, 0.694738)
scene.camera = ob_auto_camera
light_auto_sun = bpy.data.lights.new('AutoSun', 'SUN')
light_auto_sun.energy = 3.0
light_auto_sun.angle = 0.0523599
ob_auto_sun = bpy.data.objects.new('AutoSun', light_auto_sun)
scene.collection.objects.link(ob_auto_sun)
ob_auto_sun.rotation_euler = (0.872665, 0.174533, 0.523599)
bpy.context.view_layer.update()
